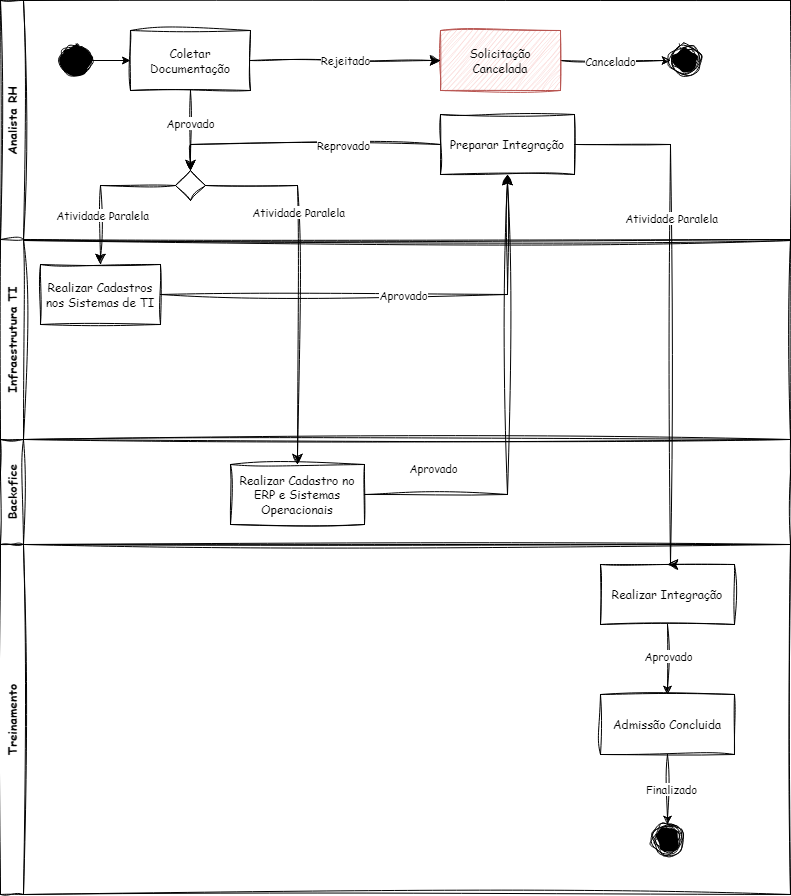

The diagram above was exported from draw.io. Its source (the exported page's mxGraphModel, read from the mxfile embedded in the PNG):
<mxGraphModel dx="1307" dy="601" grid="1" gridSize="10" guides="1" tooltips="1" connect="1" arrows="1" fold="1" page="1" pageScale="1" pageWidth="827" pageHeight="1169" math="0" shadow="0">
  <root>
    <mxCell id="0" />
    <mxCell id="1" parent="0" />
    <mxCell id="9" value="Analista RH" style="swimlane;horizontal=0;whiteSpace=wrap;html=1;fontFamily=Comic Sans MS;sketch=1;curveFitting=1;jiggle=2;" parent="1" vertex="1">
      <mxGeometry x="70" y="246" width="790" height="240" as="geometry" />
    </mxCell>
    <mxCell id="2" value="Coletar Documentação" style="rounded=0;whiteSpace=wrap;html=1;sketch=1;curveFitting=1;jiggle=2;fontFamily=Comic Sans MS;" parent="9" vertex="1">
      <mxGeometry x="130" y="30" width="120" height="60" as="geometry" />
    </mxCell>
    <mxCell id="3" value="" style="ellipse;fillColor=strokeColor;html=1;sketch=1;curveFitting=1;jiggle=2;" parent="9" vertex="1">
      <mxGeometry x="60" y="45" width="30" height="30" as="geometry" />
    </mxCell>
    <mxCell id="5" style="edgeStyle=none;html=1;exitX=1;exitY=0.5;exitDx=0;exitDy=0;entryX=0;entryY=0.5;entryDx=0;entryDy=0;" parent="9" source="3" target="2" edge="1">
      <mxGeometry relative="1" as="geometry" />
    </mxCell>
    <mxCell id="21" style="edgeStyle=none;html=1;exitX=1;exitY=0.5;exitDx=0;exitDy=0;entryX=0;entryY=0.5;entryDx=0;entryDy=0;sketch=1;curveFitting=1;jiggle=2;" parent="9" source="20" target="4" edge="1">
      <mxGeometry relative="1" as="geometry" />
    </mxCell>
    <mxCell id="65" value="Cancelado" style="edgeLabel;html=1;align=center;verticalAlign=middle;resizable=0;points=[];fontFamily=Comic Sans MS;" parent="21" vertex="1" connectable="0">
      <mxGeometry x="-0.35" y="-2" relative="1" as="geometry">
        <mxPoint x="14" y="-2" as="offset" />
      </mxGeometry>
    </mxCell>
    <mxCell id="20" value="&lt;span style=&quot;color: rgb(0, 0, 0);&quot;&gt;Solicitação&lt;/span&gt;&lt;div&gt;&lt;span style=&quot;color: rgb(0, 0, 0);&quot;&gt;Cancelada&lt;/span&gt;&lt;/div&gt;" style="rounded=0;whiteSpace=wrap;html=1;sketch=1;curveFitting=1;jiggle=2;fontFamily=Comic Sans MS;fillColor=#f8cecc;strokeColor=#b85450;" parent="9" vertex="1">
      <mxGeometry x="440" y="30" width="120" height="60" as="geometry" />
    </mxCell>
    <mxCell id="4" value="" style="ellipse;html=1;shape=endState;fillColor=strokeColor;sketch=1;curveFitting=1;jiggle=2;" parent="9" vertex="1">
      <mxGeometry x="670" y="45" width="30" height="30" as="geometry" />
    </mxCell>
    <mxCell id="39" value="" style="edgeStyle=elbowEdgeStyle;elbow=vertical;endArrow=classic;html=1;curved=0;rounded=0;endSize=8;startSize=8;sketch=1;curveFitting=1;jiggle=2;entryX=0;entryY=0.5;entryDx=0;entryDy=0;exitX=1;exitY=0.5;exitDx=0;exitDy=0;fontFamily=Comic Sans MS;" parent="9" source="2" target="20" edge="1">
      <mxGeometry width="50" height="50" relative="1" as="geometry">
        <mxPoint x="260" y="70" as="sourcePoint" />
        <mxPoint x="330" y="285" as="targetPoint" />
        <Array as="points">
          <mxPoint x="340" y="60" />
        </Array>
      </mxGeometry>
    </mxCell>
    <mxCell id="53" value="&lt;font face=&quot;Comic Sans MS&quot;&gt;Rejeitado&lt;/font&gt;" style="edgeLabel;html=1;align=center;verticalAlign=middle;resizable=0;points=[];" parent="39" vertex="1" connectable="0">
      <mxGeometry x="-0.1505" relative="1" as="geometry">
        <mxPoint x="13" as="offset" />
      </mxGeometry>
    </mxCell>
    <mxCell id="81" value="" style="rhombus;sketch=1;curveFitting=1;jiggle=2;" vertex="1" parent="9">
      <mxGeometry x="175" y="170" width="30" height="30" as="geometry" />
    </mxCell>
    <mxCell id="78" style="edgeStyle=none;html=1;sketch=1;curveFitting=1;jiggle=2;entryX=0.5;entryY=0;entryDx=0;entryDy=0;" edge="1" parent="9" source="2" target="81">
      <mxGeometry relative="1" as="geometry">
        <mxPoint x="190" y="270" as="targetPoint" />
      </mxGeometry>
    </mxCell>
    <mxCell id="79" value="Aprovado" style="edgeLabel;html=1;align=center;verticalAlign=middle;resizable=0;points=[];fontFamily=Comic Sans MS;" vertex="1" connectable="0" parent="78">
      <mxGeometry x="-0.179" y="-1" relative="1" as="geometry">
        <mxPoint as="offset" />
      </mxGeometry>
    </mxCell>
    <mxCell id="10" value="Infraestrutura TI" style="swimlane;horizontal=0;whiteSpace=wrap;html=1;fontFamily=Comic Sans MS;sketch=1;curveFitting=1;jiggle=2;" parent="1" vertex="1">
      <mxGeometry x="70" y="485" width="790" height="200" as="geometry" />
    </mxCell>
    <mxCell id="75" value="Realizar Cadastros nos Sistemas de TI" style="rounded=0;whiteSpace=wrap;html=1;sketch=1;curveFitting=1;jiggle=2;fontFamily=Comic Sans MS;" vertex="1" parent="10">
      <mxGeometry x="40" y="25" width="120" height="60" as="geometry" />
    </mxCell>
    <mxCell id="16" value="Backofice" style="swimlane;horizontal=0;whiteSpace=wrap;html=1;fontFamily=Comic Sans MS;sketch=1;curveFitting=1;jiggle=2;" parent="1" vertex="1">
      <mxGeometry x="70" y="685" width="790" height="105" as="geometry" />
    </mxCell>
    <mxCell id="80" value="Realizar Cadastro no ERP e Sistemas Operacionais" style="rounded=0;whiteSpace=wrap;html=1;sketch=1;curveFitting=1;jiggle=2;fontFamily=Comic Sans MS;" vertex="1" parent="16">
      <mxGeometry x="230" y="25" width="134" height="60" as="geometry" />
    </mxCell>
    <mxCell id="40" value="Treinamento" style="swimlane;horizontal=0;whiteSpace=wrap;html=1;fontFamily=Comic Sans MS;sketch=1;curveFitting=1;jiggle=2;" parent="1" vertex="1">
      <mxGeometry x="70" y="790" width="790" height="350" as="geometry" />
    </mxCell>
    <mxCell id="95" value="Realizar Integração" style="rounded=0;whiteSpace=wrap;html=1;sketch=1;curveFitting=1;jiggle=2;fontFamily=Comic Sans MS;" vertex="1" parent="40">
      <mxGeometry x="600" y="20" width="134" height="60" as="geometry" />
    </mxCell>
    <mxCell id="99" value="Admissão Concluida" style="rounded=0;whiteSpace=wrap;html=1;sketch=1;curveFitting=1;jiggle=2;fontFamily=Comic Sans MS;" vertex="1" parent="40">
      <mxGeometry x="600" y="150" width="134" height="60" as="geometry" />
    </mxCell>
    <mxCell id="102" value="" style="ellipse;html=1;shape=endState;fillColor=strokeColor;sketch=1;curveFitting=1;jiggle=2;" vertex="1" parent="40">
      <mxGeometry x="652" y="280" width="30" height="30" as="geometry" />
    </mxCell>
    <mxCell id="100" style="edgeStyle=none;html=1;exitX=0.5;exitY=1;exitDx=0;exitDy=0;sketch=1;curveFitting=1;jiggle=2;" edge="1" parent="40" source="95" target="99">
      <mxGeometry relative="1" as="geometry">
        <mxPoint x="584" y="-390" as="sourcePoint" />
        <mxPoint x="700" y="-390" as="targetPoint" />
      </mxGeometry>
    </mxCell>
    <mxCell id="101" value="Aprovado" style="edgeLabel;html=1;align=center;verticalAlign=middle;resizable=0;points=[];fontFamily=Comic Sans MS;" vertex="1" connectable="0" parent="100">
      <mxGeometry x="-0.35" y="-2" relative="1" as="geometry">
        <mxPoint x="2" y="8" as="offset" />
      </mxGeometry>
    </mxCell>
    <mxCell id="103" style="edgeStyle=none;html=1;exitX=0.5;exitY=1;exitDx=0;exitDy=0;entryX=0.5;entryY=0;entryDx=0;entryDy=0;sketch=1;curveFitting=1;jiggle=2;" edge="1" parent="40" source="99" target="102">
      <mxGeometry relative="1" as="geometry">
        <mxPoint x="570" y="-470" as="sourcePoint" />
        <mxPoint x="680" y="-470" as="targetPoint" />
      </mxGeometry>
    </mxCell>
    <mxCell id="104" value="Finalizado" style="edgeLabel;html=1;align=center;verticalAlign=middle;resizable=0;points=[];fontFamily=Comic Sans MS;" vertex="1" connectable="0" parent="103">
      <mxGeometry x="-0.35" y="-2" relative="1" as="geometry">
        <mxPoint x="5" y="11" as="offset" />
      </mxGeometry>
    </mxCell>
    <mxCell id="84" value="" style="edgeStyle=elbowEdgeStyle;elbow=horizontal;endArrow=classic;html=1;curved=0;rounded=0;endSize=8;startSize=8;exitX=0;exitY=0.5;exitDx=0;exitDy=0;entryX=0.5;entryY=0;entryDx=0;entryDy=0;sketch=1;curveFitting=1;jiggle=2;" edge="1" parent="1" source="81" target="75">
      <mxGeometry width="50" height="50" relative="1" as="geometry">
        <mxPoint x="360" y="600" as="sourcePoint" />
        <mxPoint x="410" y="550" as="targetPoint" />
        <Array as="points">
          <mxPoint x="170" y="470" />
        </Array>
      </mxGeometry>
    </mxCell>
    <mxCell id="86" value="Atividade Paralela" style="edgeLabel;html=1;align=center;verticalAlign=middle;resizable=0;points=[];fontFamily=Comic Sans MS;" vertex="1" connectable="0" parent="84">
      <mxGeometry x="0.3547" y="1" relative="1" as="geometry">
        <mxPoint as="offset" />
      </mxGeometry>
    </mxCell>
    <mxCell id="85" value="" style="edgeStyle=elbowEdgeStyle;elbow=horizontal;endArrow=classic;html=1;curved=0;rounded=0;endSize=8;startSize=8;exitX=1;exitY=0.5;exitDx=0;exitDy=0;entryX=0.5;entryY=0;entryDx=0;entryDy=0;sketch=1;curveFitting=1;jiggle=2;" edge="1" parent="1" source="81" target="80">
      <mxGeometry width="50" height="50" relative="1" as="geometry">
        <mxPoint x="500" y="630" as="sourcePoint" />
        <mxPoint x="550" y="580" as="targetPoint" />
        <Array as="points">
          <mxPoint x="367" y="570" />
        </Array>
      </mxGeometry>
    </mxCell>
    <mxCell id="87" value="Atividade Paralela" style="edgeLabel;html=1;align=center;verticalAlign=middle;resizable=0;points=[];fontFamily=Comic Sans MS;" vertex="1" connectable="0" parent="85">
      <mxGeometry x="-0.3046" y="3" relative="1" as="geometry">
        <mxPoint x="-3" y="-11" as="offset" />
      </mxGeometry>
    </mxCell>
    <mxCell id="88" value="Preparar Integração" style="rounded=0;whiteSpace=wrap;html=1;sketch=1;curveFitting=1;jiggle=2;fontFamily=Comic Sans MS;" vertex="1" parent="1">
      <mxGeometry x="510" y="360" width="134" height="60" as="geometry" />
    </mxCell>
    <mxCell id="89" value="" style="edgeStyle=elbowEdgeStyle;elbow=horizontal;endArrow=classic;html=1;curved=0;rounded=0;endSize=8;startSize=8;exitX=1;exitY=0.5;exitDx=0;exitDy=0;entryX=0.5;entryY=1;entryDx=0;entryDy=0;sketch=1;curveFitting=1;jiggle=2;" edge="1" parent="1" source="75" target="88">
      <mxGeometry width="50" height="50" relative="1" as="geometry">
        <mxPoint x="255" y="445" as="sourcePoint" />
        <mxPoint x="180" y="520" as="targetPoint" />
        <Array as="points">
          <mxPoint x="577" y="500" />
        </Array>
      </mxGeometry>
    </mxCell>
    <mxCell id="90" value="Aprovado" style="edgeLabel;html=1;align=center;verticalAlign=middle;resizable=0;points=[];fontFamily=Comic Sans MS;" vertex="1" connectable="0" parent="89">
      <mxGeometry x="0.3547" y="1" relative="1" as="geometry">
        <mxPoint x="-74" y="1" as="offset" />
      </mxGeometry>
    </mxCell>
    <mxCell id="91" value="" style="edgeStyle=elbowEdgeStyle;elbow=horizontal;endArrow=classic;html=1;curved=0;rounded=0;endSize=8;startSize=8;entryX=0.5;entryY=1;entryDx=0;entryDy=0;sketch=1;curveFitting=1;jiggle=2;" edge="1" parent="1" source="80" target="88">
      <mxGeometry width="50" height="50" relative="1" as="geometry">
        <mxPoint x="240" y="550" as="sourcePoint" />
        <mxPoint x="587" y="470" as="targetPoint" />
        <Array as="points">
          <mxPoint x="577" y="600" />
        </Array>
      </mxGeometry>
    </mxCell>
    <mxCell id="92" value="Aprovado" style="edgeLabel;html=1;align=center;verticalAlign=middle;resizable=0;points=[];fontFamily=Comic Sans MS;" vertex="1" connectable="0" parent="91">
      <mxGeometry x="0.3547" y="1" relative="1" as="geometry">
        <mxPoint x="-74" y="144" as="offset" />
      </mxGeometry>
    </mxCell>
    <mxCell id="93" value="" style="edgeStyle=elbowEdgeStyle;elbow=horizontal;endArrow=classic;html=1;curved=0;rounded=0;endSize=8;startSize=8;exitX=0;exitY=0.5;exitDx=0;exitDy=0;entryX=0.5;entryY=0;entryDx=0;entryDy=0;sketch=1;curveFitting=1;jiggle=2;" edge="1" parent="1" source="88" target="81">
      <mxGeometry width="50" height="50" relative="1" as="geometry">
        <mxPoint x="240" y="550" as="sourcePoint" />
        <mxPoint x="587" y="430" as="targetPoint" />
        <Array as="points">
          <mxPoint x="260" y="390" />
        </Array>
      </mxGeometry>
    </mxCell>
    <mxCell id="94" value="Reprovado" style="edgeLabel;html=1;align=center;verticalAlign=middle;resizable=0;points=[];fontFamily=Comic Sans MS;" vertex="1" connectable="0" parent="93">
      <mxGeometry x="0.3547" y="1" relative="1" as="geometry">
        <mxPoint x="90" y="-1" as="offset" />
      </mxGeometry>
    </mxCell>
    <mxCell id="106" value="" style="edgeStyle=elbowEdgeStyle;elbow=horizontal;endArrow=classic;html=1;curved=0;rounded=0;endSize=8;startSize=8;exitX=1;exitY=0.5;exitDx=0;exitDy=0;entryX=0.5;entryY=0;entryDx=0;entryDy=0;sketch=1;curveFitting=1;jiggle=2;" edge="1" parent="1" source="88" target="95">
      <mxGeometry width="50" height="50" relative="1" as="geometry">
        <mxPoint x="285" y="445" as="sourcePoint" />
        <mxPoint x="377" y="720" as="targetPoint" />
        <Array as="points">
          <mxPoint x="740" y="590" />
        </Array>
      </mxGeometry>
    </mxCell>
    <mxCell id="107" value="Atividade Paralela" style="edgeLabel;html=1;align=center;verticalAlign=middle;resizable=0;points=[];fontFamily=Comic Sans MS;" vertex="1" connectable="0" parent="106">
      <mxGeometry x="-0.3046" y="3" relative="1" as="geometry">
        <mxPoint x="-3" y="-11" as="offset" />
      </mxGeometry>
    </mxCell>
  </root>
</mxGraphModel>